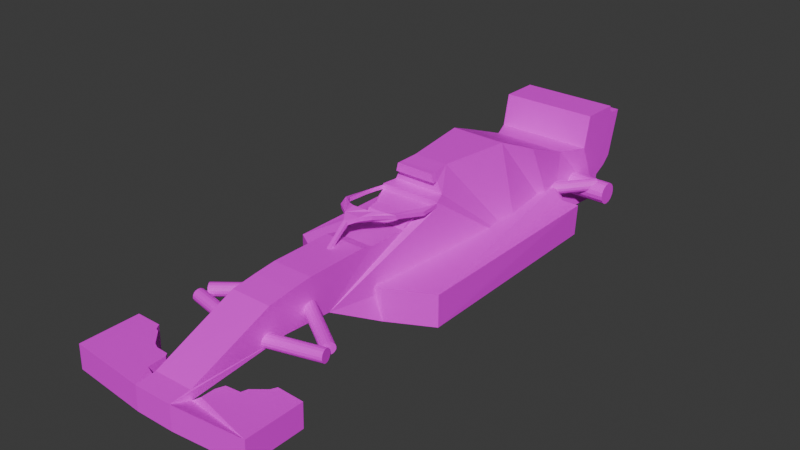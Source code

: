 # Source: Formula1Car.blend  (saved by Blender 4.1.24; exported with 4.5.12 LTS)
import bpy
from mathutils import Matrix  # noqa: F401  (used for matrix-valued properties, if any)

bpy.ops.wm.read_factory_settings(use_empty=True)
scene = bpy.context.scene
scene.name = 'Scene'

# ---- collections
col_collection = bpy.data.collections.new('Collection'); scene.collection.children.link(col_collection)

# ---- images (referenced by path relative to the original .blend; pixels are not part of the script)
import os
ASSET_DIR = os.environ.get("B2B_ASSET_DIR", "")  # directory of the original .blend (textures are referenced by path, not embedded)
HERE = os.path.dirname(os.path.abspath(__file__))  # packed textures are extracted next to this script under _unpacked/

def load_image(name, relpath, width, height, colorspace="sRGB"):
    """Load a texture the original file referenced (path relative to the .blend, or extracted next to this script)."""
    p = next((c for c in (os.path.join(HERE, relpath), os.path.join(ASSET_DIR, relpath)) if relpath and os.path.exists(c)), "")
    if p:
        img = bpy.data.images.load(p, check_existing=True)
        img.name = name
    else:  # same state as the original file: an image datablock whose file is absent (Cycles renders it pink)
        img = bpy.data.images.new(name, width, height)
        img.source = "FILE"
        img.filepath = "//" + (relpath or name)
    img.colorspace_settings.name = colorspace
    return img
img_12_rcc_32x_png = load_image('12-rcc-32x.png', '12-rcc-32x.png', 1024, 1024, 'sRGB')

# ---- materials (node trees are filled in below, after node groups)
mat_material = bpy.data.materials.new('Material')
mat_material.alpha_threshold = 0.0
mat_material.use_transparent_shadow = False
mat_material.roughness = 0.5
mat_material.line_color = (0.0, 0.0, 0.0, 1.0)
mat_material_001 = bpy.data.materials.new('Material.001')
mat_material_001.use_transparent_shadow = False

# ---- material node trees
mat_material.use_nodes = True; mat_material.node_tree.nodes.clear()
_N = mat_material.node_tree.nodes; _L = mat_material.node_tree.links
n0 = _N.new('ShaderNodeOutputMaterial'); n0.name = 'Material Output'; n0.location = (300, 300)
n1 = _N.new('ShaderNodeBsdfPrincipled'); n1.name = 'Principled BSDF'; n1.location = (10, 300)
n1.inputs[3].default_value = 1.45
n2 = _N.new('ShaderNodeTexImage'); n2.name = 'Image Texture'; n2.location = (-397, 193)
n2.image = img_12_rcc_32x_png
_L.new(n1.outputs[0], n0.inputs[0])
_L.new(n2.outputs[0], n1.inputs[0])
n0.is_active_output = True
mat_material_001.use_nodes = True; mat_material_001.node_tree.nodes.clear()
_N = mat_material_001.node_tree.nodes; _L = mat_material_001.node_tree.links
n0 = _N.new('ShaderNodeBsdfPrincipled'); n0.name = 'Principled BSDF'; n0.location = (10, 300)
n1 = _N.new('ShaderNodeOutputMaterial'); n1.name = 'Material Output'; n1.location = (300, 300)
n2 = _N.new('ShaderNodeTexImage'); n2.name = 'Image Texture'; n2.location = (-440, 251)
n2.image = img_12_rcc_32x_png
_L.new(n0.outputs[0], n1.inputs[0])
_L.new(n2.outputs[0], n0.inputs[0])
n1.is_active_output = True

# ---- world
world_world = bpy.data.worlds.new('World'); scene.world = world_world
world_world.use_nodes = True; world_world.node_tree.nodes.clear()
_N = world_world.node_tree.nodes; _L = world_world.node_tree.links
n0 = _N.new('ShaderNodeOutputWorld'); n0.name = 'World Output'; n0.location = (300, 300)
n1 = _N.new('ShaderNodeBackground'); n1.name = 'Background'; n1.location = (10, 300)
n1.inputs[0].default_value = (0.05088, 0.05088, 0.05088, 1.0)
_L.new(n1.outputs[0], n0.inputs[0])
n0.is_active_output = True
world_world.color = (0.05088, 0.05088, 0.05088)
world_world.use_sun_shadow = False
world_world.sun_shadow_jitter_overblur = 0.0

# ---- meshes
me_cube = bpy.data.meshes.new('Cube')
me_cube.from_pydata([(0.5653, 2.396, 1.247), (1.0, 2.443, -0.755), (0.3554, 0.9434, 1.235), (0.5384, 0.5949, 0.816), (-0.5766, 2.415, 1.247), (-1.0, 2.443, -0.755), (-0.3651, 0.9557, 1.235), (-0.5384, 0.5949, 0.816), (0.7702, 3.176, 0.9142), (0.8735, 3.874, -0.7834), (-0.7815, 3.202, 0.9142), (-0.9921, 3.874, -0.7834), (-0.6259, 0.3308, 0.6704), (0.6259, 0.3432, 0.7813), (0.6259, 0.3308, 0.6704), (-0.6259, 0.3432, 0.7813), (-0.4721, -0.02026, 0.6056), (0.4721, -0.02026, 0.6056), (0.4476, -0.2637, 0.5828), (0.4172, -1.788, 0.5072), (-0.4172, -1.788, 0.5072), (-0.4172, -2.682, 0.5072), (0.4172, -2.682, 0.5072), (-0.4172, -3.122, 0.4612), (0.4172, -3.122, 0.4612), (-0.4172, -3.62, 0.3956), (0.4172, -3.62, 0.3956), (-0.4151, -5.271, -0.3132), (0.372, -5.254, -0.3132), (-0.4015, -5.676, -0.346), (0.3783, -5.667, -0.346), (-0.4015, -5.689, -0.8317), (0.3783, -5.68, -0.8317), (-0.4073, -5.277, -0.8251), (0.3878, -5.261, -0.8251), (-0.4073, -5.277, -0.497), (0.3878, -5.261, -0.497), (-0.4015, -3.277, -0.287), (0.4172, -3.292, -0.287), (-0.4249, -2.297, -0.3285), (0.4172, -2.282, -0.3526), (-0.8215, -1.246, -0.917), (0.6978, -1.243, -0.917), (0.7702, 4.21, 0.5028), (-0.7815, 4.236, 0.5028), (1.0, 5.297, -0.797), (-1.0, 5.297, -0.797), (1.0, 5.324, -0.3071), (-1.0, 5.324, -0.3071), (1.0, 5.589, -0.1748), (-1.0, 5.589, -0.1748), (1.0, 5.768, -0.004652), (-1.0, 5.768, -0.004652), (1.0, 6.014, 0.9499), (-1.0, 6.014, 0.9499), (1.0, 5.768, 0.9593), (-1.0, 5.768, 0.9593), (1.0, 5.693, 1.016), (-1.0, 5.693, 1.016), (1.0, 5.683, 1.12), (-1.0, 5.683, 1.12), (1.0, 4.88, 1.129), (-1.0, 4.88, 1.129), (1.0, 4.738, 0.4773), (-1.0, 4.738, 0.4773), (1.834, -5.53, -0.346), (1.834, -5.543, -0.8317), (1.834, -4.363, -0.346), (1.834, -4.377, -0.8317), (1.292, -4.345, -0.346), (1.292, -4.358, -0.8317), (1.237, -4.459, -0.346), (1.237, -4.472, -0.8317), (0.9868, -4.664, -0.346), (0.9868, -4.677, -0.8317), (0.9504, -4.787, -0.346), (0.9504, -4.8, -0.8317), (0.6588, -4.819, -0.346), (0.6588, -4.832, -0.8317), (0.595, -4.979, -0.346), (0.595, -4.992, -0.8317), (0.595, -5.248, -0.346), (0.595, -5.261, -0.8317), (-1.997, -5.537, -0.346), (-1.997, -5.55, -0.8317), (-1.99, -4.35, -0.346), (-1.99, -4.363, -0.8317), (-1.462, -4.353, -0.346), (-1.462, -4.366, -0.8317), (-1.392, -4.47, -0.346), (-1.392, -4.483, -0.8317), (-1.326, -4.486, -0.346), (-1.326, -4.499, -0.8317), (-1.066, -4.755, -0.346), (-1.066, -4.768, -0.8317), (-0.9522, -4.806, -0.346), (-0.9522, -4.819, -0.8317), (-0.7021, -4.818, -0.346), (-0.7021, -4.831, -0.8317), (-0.6547, -4.882, -0.346), (-0.6547, -4.895, -0.8317), (-0.6357, -5.246, -0.346), (-0.6357, -5.259, -0.8317), (-1.194, 3.871, -0.7834), (-1.293, 3.721, -0.7834), (-1.67, 3.715, -0.7834), (-1.677, -0.7741, -0.7834), (1.149, 3.711, -0.917), (1.517, 3.717, -0.917), (1.567, -0.7841, -0.917), (1.03, 3.886, -0.917), (-0.9675, 3.865, -0.1753), (-0.96, 2.434, -0.147), (-0.7815, -1.254, -0.3089), (-1.17, 3.863, -0.1753), (-1.268, 3.712, -0.1753), (-1.646, 3.707, -0.1753), (-1.652, -0.7823, -0.1753), (1.547, 3.714, -0.2627), (1.179, 3.708, -0.2627), (1.566, -0.7849, -0.2627), (0.6959, -1.246, -0.2627), (1.061, 3.882, -0.2627), (0.8716, 3.87, -0.129), (0.3825, 0.5861, 1.213), (0.4292, 0.5913, 1.043), (-0.3924, 0.5861, 1.213), (-0.432, 0.5913, 1.043), (0.3825, 0.4788, 1.212), (0.4292, 0.4794, 1.043), (-0.3925, 0.4789, 1.213), (-0.432, 0.4794, 1.043), (0.4172, -1.418, 0.5073), (-0.4172, -1.418, 0.5073), (0.4172, -1.195, 0.4488), (-0.4172, -1.195, 0.4488), (-0.4476, -0.385, 0.4525), (0.4476, -0.385, 0.4525), (-0.4476, -0.2696, 0.5804), (0.01003, -1.807, 0.4211), (-0.05232, -1.807, 0.4211), (0.02279, -1.356, 0.7916), (0.1607, -1.2, 0.8477), (0.3335, -1.067, 0.8814), (0.5343, -0.6789, 0.8066), (0.659, -0.06139, 0.6756), (-0.05335, -1.359, 0.7931), (-0.1725, -1.2, 0.8478), (-0.3891, -1.067, 0.8828), (-0.6201, -0.6808, 0.808), (-0.698, -0.05985, 0.6753), (-0.6313, -0.02653, 0.7164), (-0.5375, -0.66, 0.8136), (-0.4454, -0.8153, 0.8529), (-0.2848, -0.9416, 0.8882), (-0.1549, -0.9957, 0.9025), (0.1105, -0.9921, 0.9025), (0.2548, -0.938, 0.8882), (0.4263, -0.799, 0.8529), (0.4841, -0.6438, 0.8136), (0.5869, -0.03916, 0.7164), (-0.6253, 0.3457, 0.7535), (0.6265, 0.3457, 0.7535), (0.01061, -1.816, 0.5043), (-0.05174, -1.816, 0.5043), (0.02337, -1.365, 0.8747), (0.1613, -1.209, 0.9309), (0.3341, -1.076, 0.9646), (0.5348, -0.6878, 0.8897), (0.6596, -0.07031, 0.7587), (-0.05277, -1.368, 0.8762), (-0.1719, -1.209, 0.931), (-0.3885, -1.076, 0.966), (-0.6195, -0.6897, 0.8911), (-0.6975, -0.06877, 0.7585), (-0.6308, -0.03545, 0.7995), (-0.5369, -0.669, 0.8968), (-0.4449, -0.8242, 0.936), (-0.2842, -0.9505, 0.9714), (-0.1543, -1.005, 0.9857), (0.111, -1.001, 0.9857), (0.2554, -0.9469, 0.9714), (0.4269, -0.8079, 0.936), (0.4846, -0.6527, 0.8968), (0.5875, -0.04808, 0.7995)], [], [(0, 4, 6, 2), (2, 6, 126, 124), (7, 6, 4, 5), (1, 0, 2, 3), (5, 4, 10, 11), (11, 9, 8, 10), (1, 5, 11, 9), (4, 0, 8, 10), (0, 1, 9, 8), (133, 132, 134, 135), (3, 7, 15, 13), (13, 15, 12, 14), (14, 12, 16, 17), (22, 21, 23, 24), (24, 23, 25, 26), (26, 25, 27, 28), (28, 27, 29, 30), (30, 29, 31, 32), (32, 31, 33, 34), (34, 33, 35, 36), (36, 35, 37, 38), (38, 37, 39, 40), (40, 39, 41, 42), (1, 42, 41, 5), (21, 22, 19, 20), (20, 19, 132, 133), (10, 8, 43, 44), (9, 11, 46, 45), (45, 46, 48, 47), (47, 48, 50, 49), (49, 50, 52, 51), (51, 52, 54, 53), (53, 54, 56, 55), (55, 56, 58, 57), (57, 58, 60, 59), (59, 60, 62, 61), (61, 62, 64, 63), (44, 43, 63, 64), (32, 66, 65, 30), (66, 68, 67, 65), (68, 70, 69, 67), (70, 72, 71, 69), (72, 74, 73, 71), (74, 76, 75, 73), (76, 78, 77, 75), (78, 80, 79, 77), (80, 82, 81, 79), (82, 34, 36, 81), (30, 65, 67, 69, 71, 73, 75, 77, 79, 81, 36), (82, 80, 78, 76, 74, 72, 70, 68, 66, 32, 34), (29, 83, 84, 31), (83, 85, 86, 84), (85, 87, 88, 86), (87, 89, 90, 88), (89, 91, 92, 90), (91, 93, 94, 92), (93, 95, 96, 94), (95, 97, 98, 96), (97, 99, 100, 98), (99, 101, 102, 100), (101, 35, 33, 102), (83, 29, 35, 101, 99, 97, 95, 93, 91, 89, 87, 85), (84, 86, 88, 90, 92, 94, 96, 98, 100, 102, 33, 31), (41, 113, 117, 106), (108, 109, 42, 9, 110, 107), (114, 115, 116, 117, 113, 112, 111), (105, 116, 115, 104), (5, 112, 113, 41), (103, 114, 111, 11), (106, 117, 116, 105), (11, 111, 112, 5), (104, 115, 114, 103), (118, 119, 122, 123, 121, 120), (9, 42, 121, 123), (107, 110, 122, 119), (109, 108, 118, 120), (110, 9, 123, 122), (42, 109, 120, 121), (108, 107, 119, 118), (124, 126, 130, 128), (3, 2, 124, 125), (6, 7, 127, 126), (7, 3, 125, 127), (129, 128, 130, 131), (126, 127, 131, 130), (127, 125, 129, 131), (125, 124, 128, 129), (134, 137, 136, 135), (17, 16, 138, 136, 137, 18), (19, 22, 132), (3, 13, 14, 17, 18, 137, 134, 132, 22, 24, 26, 28, 30, 36, 38, 40, 42, 1), (5, 41, 39, 37, 35, 29, 27, 25, 23, 21, 20, 133, 135, 136, 138, 16, 12, 15, 7), (19, 20, 140, 139), (152, 176, 177, 153), (184, 183, 182, 181, 180, 179, 178, 177, 176, 175, 161, 174, 173, 172, 171, 170, 164, 163, 165, 166, 167, 168, 169, 162), (12, 161, 162, 14), (146, 170, 171, 147), (160, 184, 162, 14), (141, 165, 163, 139), (153, 177, 178, 154), (147, 171, 172, 148), (142, 166, 165, 141), (154, 178, 179, 155), (148, 172, 173, 149), (143, 167, 166, 142), (155, 179, 180, 156), (149, 173, 174, 150), (144, 168, 167, 143), (156, 180, 181, 157), (150, 174, 161, 12), (145, 169, 168, 144), (157, 181, 182, 158), (139, 163, 164, 140), (12, 161, 175, 151), (14, 162, 169, 145), (158, 182, 183, 159), (151, 175, 176, 152), (140, 164, 170, 146), (159, 183, 184, 160), (146, 147, 148, 149, 150, 151, 152, 153, 154, 155, 156, 157, 158, 159, 160, 145, 144, 143, 142, 141, 139, 140), (150, 12, 151), (145, 160, 14), (103, 11, 5, 41, 106, 105, 104), (10, 44, 11), (43, 8, 9), (46, 64, 62, 60, 58, 56, 54, 52, 50, 48), (46, 11, 44, 64), (45, 63, 43, 9), (47, 49, 51, 53, 55, 57, 59, 61, 63, 45), (123, 121, 113, 112), (42, 41, 113, 121)])
_uv = me_cube.uv_layers.new(name='UVMap')
_uv.uv.foreach_set('vector', [0.0599, 0.5938, 0.0599, 0.5938, 0.0599, 0.5938, 0.0599, 0.5938, 0.1985, 0.2, 0.1985, 0.2, 0.1985, 0.2, 0.1985, 0.2, 0.0599, 0.5938, 0.0599, 0.5938, 0.0599, 0.5938, 0.0599, 0.5938, 0.0599, 0.5938, 0.0599, 0.5938, 0.0599, 0.5938, 0.0599, 0.5938, 0.2109, 0.625, 0.2109, 0.625, 0.2109, 0.625, 0.2109, 0.625, 0.375, 0.25, 0.375, 0.5, 0.625, 0.5, 0.625, 0.25, 0.03385, 0.4688, 0.03385, 0.4688, 0.03385, 0.4688, 0.03385, 0.4688, 0.2109, 0.625, 0.2109, 0.625, 0.2109, 0.625, 0.2109, 0.625, 0.2109, 0.625, 0.2109, 0.625, 0.2109, 0.625, 0.2109, 0.625, 0.1927, 0.5625, 0.1927, 0.5625, 0.1927, 0.5625, 0.1927, 0.5625, 0.1927, 0.5625, 0.1927, 0.5625, 0.1927, 0.5625, 0.1927, 0.5625, 0.1927, 0.5625, 0.1927, 0.5625, 0.1927, 0.5625, 0.1927, 0.5625, 0.1927, 0.5625, 0.1927, 0.5625, 0.1927, 0.5625, 0.1927, 0.5625, 0.1927, 0.5938, 0.1927, 0.5938, 0.1927, 0.5938, 0.1927, 0.5938, 0.1927, 0.5938, 0.1927, 0.5938, 0.1927, 0.5938, 0.1927, 0.5938, 0.1927, 0.5938, 0.1927, 0.5938, 0.1927, 0.5938, 0.1927, 0.5938, 0.06771, 0.4375, 0.06771, 0.4375, 0.06771, 0.4375, 0.06771, 0.4375, 0.06771, 0.4375, 0.06771, 0.4375, 0.06771, 0.4375, 0.06771, 0.4375, 0.05729, 0.6406, 0.05729, 0.6406, 0.05729, 0.6406, 0.05729, 0.6406, 0.04688, 0.5312, 0.04688, 0.7812, 0.04688, 0.7812, 0.04688, 0.5312, 0.1927, 0.5938, 0.1927, 0.5938, 0.1927, 0.5938, 0.1927, 0.5938, 0.1927, 0.5938, 0.1927, 0.5938, 0.1927, 0.5938, 0.1927, 0.5938, 0.1927, 0.5938, 0.1927, 0.5938, 0.1927, 0.5938, 0.1927, 0.5938, 0.03385, 0.4688, 0.03385, 0.4688, 0.03385, 0.4688, 0.03385, 0.4688, 0.1927, 0.5938, 0.1927, 0.5938, 0.1927, 0.5938, 0.1927, 0.5938, 0.1927, 0.5625, 0.1927, 0.5625, 0.1927, 0.5625, 0.1927, 0.5625, 0.04167, 0.5625, 0.04167, 0.5625, 0.04167, 0.5625, 0.04167, 0.5625, 0.04167, 0.5625, 0.04167, 0.5625, 0.04167, 0.5625, 0.04167, 0.5625, 0.04167, 0.5625, 0.04167, 0.5625, 0.04167, 0.5625, 0.04167, 0.5625, 0.04167, 0.5625, 0.04167, 0.5625, 0.04167, 0.5625, 0.04167, 0.5625, 0.04167, 0.5625, 0.04167, 0.5625, 0.04167, 0.5625, 0.04167, 0.5625, 0.04167, 0.5625, 0.04167, 0.5625, 0.04167, 0.5625, 0.04167, 0.5625, 0.04167, 0.5625, 0.04167, 0.5625, 0.04167, 0.5625, 0.04167, 0.5625, 0.04167, 0.5625, 0.04167, 0.5625, 0.04167, 0.5625, 0.04167, 0.5625, 0.04167, 0.5625, 0.04167, 0.5625, 0.04167, 0.5625, 0.04167, 0.5625, 0.04167, 0.5625, 0.04167, 0.5625, 0.04167, 0.5625, 0.04167, 0.5625, 0.04167, 0.5625, 0.04167, 0.5625, 0.04167, 0.5625, 0.04167, 0.5625, 0.2069, 0.2812, 0.2069, 0.2812, 0.2069, 0.2812, 0.2069, 0.2812, 0.1979, 0.5938, 0.1979, 0.5938, 0.1979, 0.5938, 0.1979, 0.5938, 0.1979, 0.5938, 0.1979, 0.5938, 0.1979, 0.5938, 0.1979, 0.5938, 0.1979, 0.5938, 0.1979, 0.5938, 0.1979, 0.5938, 0.1979, 0.5938, 0.1979, 0.5938, 0.1979, 0.5938, 0.1979, 0.5938, 0.1979, 0.5938, 0.1979, 0.5938, 0.1979, 0.5938, 0.1979, 0.5938, 0.1979, 0.5938, 0.1979, 0.5938, 0.1979, 0.5938, 0.1979, 0.5938, 0.1979, 0.5938, 0.1979, 0.5938, 0.1979, 0.5938, 0.1979, 0.5938, 0.1979, 0.5938, 0.1979, 0.5938, 0.1979, 0.5938, 0.1979, 0.5938, 0.1979, 0.5938, 0.1979, 0.5938, 0.1979, 0.5938, 0.1979, 0.5938, 0.1979, 0.5938, 0.1979, 0.5938, 0.1979, 0.5938, 0.1979, 0.5938, 0.1979, 0.5938, 0.1979, 0.5938, 0.1979, 0.5938, 0.1979, 0.5938, 0.1979, 0.5938, 0.1979, 0.5938, 0.1979, 0.5938, 0.1979, 0.5938, 0.1979, 0.5938, 0.1979, 0.5938, 0.1979, 0.5938, 0.1979, 0.5938, 0.05729, 0.6406, 0.05729, 0.6406, 0.05729, 0.6406, 0.05729, 0.6406, 0.05729, 0.6406, 0.05729, 0.6406, 0.05729, 0.6406, 0.05729, 0.6406, 0.05729, 0.6406, 0.05729, 0.6406, 0.05729, 0.6406, 0.1979, 0.5938, 0.1979, 0.5938, 0.1979, 0.5938, 0.1979, 0.5938, 0.1979, 0.5938, 0.1979, 0.5938, 0.1979, 0.5938, 0.1979, 0.5938, 0.1979, 0.5938, 0.1979, 0.5938, 0.1979, 0.5938, 0.1979, 0.5938, 0.2005, 0.375, 0.2005, 0.375, 0.2005, 0.375, 0.2005, 0.375, 0.1979, 0.5938, 0.1979, 0.5938, 0.1979, 0.5938, 0.1979, 0.5938, 0.1979, 0.5938, 0.1979, 0.5938, 0.1979, 0.5938, 0.1979, 0.5938, 0.1979, 0.5938, 0.1979, 0.5938, 0.1979, 0.5938, 0.1979, 0.5938, 0.1979, 0.5938, 0.1979, 0.5938, 0.1979, 0.5938, 0.1979, 0.5938, 0.1979, 0.5938, 0.1979, 0.5938, 0.1979, 0.5938, 0.1979, 0.5938, 0.1979, 0.5938, 0.1979, 0.5938, 0.1979, 0.5938, 0.1979, 0.5938, 0.1979, 0.5938, 0.1979, 0.5938, 0.1979, 0.5938, 0.1979, 0.5938, 0.1979, 0.5938, 0.1979, 0.5938, 0.1979, 0.5938, 0.1979, 0.5938, 0.1979, 0.5938, 0.1979, 0.5938, 0.1979, 0.5938, 0.1979, 0.5938, 0.1979, 0.5938, 0.1979, 0.5938, 0.1979, 0.5938, 0.1979, 0.5938, 0.05729, 0.6406, 0.05729, 0.6406, 0.05729, 0.6406, 0.05729, 0.6406, 0.05729, 0.6406, 0.05729, 0.6406, 0.05729, 0.6406, 0.05729, 0.6406, 0.05729, 0.6406, 0.05729, 0.6406, 0.05729, 0.6406, 0.05729, 0.6406, 0.02865, 0.5312, 0.02865, 0.5312, 0.02865, 0.5312, 0.02865, 0.5312, 0.03385, 0.4688, 0.03385, 0.4688, 0.03385, 0.4688, 0.03385, 0.4688, 0.03385, 0.4688, 0.03385, 0.4688, 0.2031, 0.5, 0.2031, 0.5, 0.2031, 0.5, 0.2031, 0.5, 0.2031, 0.5, 0.2031, 0.5, 0.2031, 0.5, 0.03906, 0.4688, 0.03906, 0.4688, 0.03906, 0.4688, 0.03906, 0.4688, 0.125, 0.5, 0.125, 0.5, 0.375, 1.0, 0.375, 1.0, 0.03906, 0.4688, 0.03906, 0.4688, 0.03906, 0.4688, 0.03906, 0.4688, 0.2031, 0.5, 0.2031, 0.5, 0.2031, 0.5, 0.2031, 0.5, 0.125, 0.5, 0.125, 0.5, 0.125, 0.5, 0.125, 0.5, 0.03906, 0.4688, 0.03906, 0.4688, 0.03906, 0.4688, 0.03906, 0.4688, 0.2031, 0.5, 0.2031, 0.5, 0.2031, 0.5, 0.2031, 0.5, 0.2031, 0.5, 0.2031, 0.5, 0.03385, 0.4688, 0.03385, 0.4688, 0.03385, 0.4688, 0.03385, 0.4688, 0.03906, 0.4688, 0.03906, 0.4688, 0.03906, 0.4688, 0.03906, 0.4688, 0.2031, 0.5, 0.2031, 0.5, 0.2031, 0.5, 0.2031, 0.5, 0.03906, 0.4688, 0.03906, 0.4688, 0.03906, 0.4688, 0.03906, 0.4688, 0.02865, 0.5312, 0.02865, 0.5312, 0.02865, 0.5312, 0.02865, 0.5312, 0.03906, 0.4688, 0.03906, 0.4688, 0.03906, 0.4688, 0.03906, 0.4688, 0.1985, 0.2, 0.1985, 0.2, 0.1985, 0.2, 0.1985, 0.2, 0.1927, 0.5625, 0.1927, 0.5625, 0.1927, 0.5625, 0.1927, 0.5625, 0.1927, 0.5625, 0.1927, 0.5625, 0.1927, 0.5625, 0.1927, 0.5625, 0.1927, 0.5625, 0.1927, 0.5625, 0.1927, 0.5625, 0.1927, 0.5625, 0.1985, 0.2, 0.1985, 0.2, 0.1985, 0.2, 0.1985, 0.2, 0.1927, 0.5625, 0.1927, 0.5625, 0.1927, 0.5625, 0.1927, 0.5625, 0.0599, 0.5938, 0.0599, 0.5938, 0.0599, 0.5938, 0.0599, 0.5938, 0.1927, 0.5625, 0.1927, 0.5625, 0.1927, 0.5625, 0.1927, 0.5625, 0.1927, 0.5625, 0.1927, 0.5625, 0.1927, 0.5625, 0.1927, 0.5625, 0.1927, 0.5625, 0.1927, 0.5625, 0.1927, 0.5625, 0.1927, 0.5625, 0.1927, 0.5625, 0.1927, 0.5625, 0.375, 0.75, 0.375, 0.75, 0.375, 0.75, 0.1927, 0.5938, 0.1927, 0.5938, 0.1927, 0.5938, 0.1927, 0.5938, 0.1927, 0.5938, 0.1927, 0.5938, 0.1927, 0.5938, 0.1927, 0.5938, 0.1927, 0.5938, 0.1927, 0.5938, 0.1927, 0.5938, 0.1927, 0.5938, 0.1927, 0.5938, 0.1927, 0.5938, 0.1927, 0.5938, 0.1927, 0.5938, 0.1927, 0.5938, 0.1927, 0.5938, 0.1927, 0.5938, 0.1927, 0.5938, 0.1927, 0.5938, 0.1927, 0.5938, 0.1927, 0.5938, 0.1927, 0.5938, 0.1927, 0.5938, 0.1927, 0.5938, 0.1927, 0.5938, 0.1927, 0.5938, 0.1927, 0.5938, 0.1927, 0.5938, 0.1927, 0.5938, 0.1927, 0.5938, 0.1927, 0.5938, 0.1927, 0.5938, 0.1927, 0.5938, 0.1927, 0.5938, 0.1927, 0.5938, 0.375, 0.75, 0.375, 1.0, 0.375, 1.0, 0.375, 0.75, 0.03646, 0.3438, 0.03646, 0.3438, 0.03646, 0.3438, 0.03646, 0.3438, 0.03646, 0.3438, 0.03646, 0.3438, 0.03646, 0.3438, 0.03646, 0.3438, 0.03646, 0.3438, 0.03646, 0.3438, 0.03646, 0.3438, 0.03646, 0.3438, 0.03646, 0.3438, 0.03646, 0.3438, 0.03646, 0.3438, 0.03646, 0.3438, 0.03646, 0.3438, 0.03646, 0.3438, 0.03646, 0.3438, 0.03646, 0.3438, 0.03646, 0.3438, 0.03646, 0.3438, 0.03646, 0.3438, 0.03646, 0.3438, 0.03646, 0.3438, 0.03646, 0.3438, 0.03646, 0.3438, 0.03646, 0.3438, 0.375, 1.0, 0.375, 1.0, 0.375, 0.75, 0.375, 0.75, 0.03646, 0.3438, 0.03646, 0.3438, 0.03646, 0.3438, 0.03646, 0.3438, 0.03646, 0.3438, 0.03646, 0.3438, 0.03646, 0.3438, 0.03646, 0.3438, 0.03646, 0.3438, 0.03646, 0.3438, 0.03646, 0.3438, 0.03646, 0.3438, 0.03646, 0.3438, 0.03646, 0.3438, 0.03646, 0.3438, 0.03646, 0.3438, 0.03646, 0.3438, 0.03646, 0.3438, 0.03646, 0.3438, 0.03646, 0.3438, 0.03646, 0.3438, 0.03646, 0.3438, 0.03646, 0.3438, 0.03646, 0.3438, 0.03646, 0.3438, 0.03646, 0.3438, 0.03646, 0.3438, 0.03646, 0.3438, 0.03646, 0.3438, 0.03646, 0.3438, 0.03646, 0.3438, 0.03646, 0.3438, 0.03646, 0.3438, 0.03646, 0.3438, 0.03646, 0.3438, 0.03646, 0.3438, 0.03646, 0.3438, 0.03646, 0.3438, 0.03646, 0.3438, 0.03646, 0.3438, 0.03646, 0.3438, 0.03646, 0.3438, 0.03646, 0.3438, 0.03646, 0.3438, 0.03646, 0.3438, 0.03646, 0.3438, 0.03646, 0.3438, 0.03646, 0.3438, 0.03646, 0.3438, 0.03646, 0.3438, 0.03646, 0.3438, 0.03646, 0.3438, 0.03646, 0.3438, 0.03646, 0.3438, 0.03646, 0.3438, 0.03646, 0.3438, 0.03646, 0.3438, 0.03646, 0.3438, 0.03646, 0.3438, 0.03646, 0.3438, 0.03646, 0.3438, 0.03646, 0.3438, 0.03646, 0.3438, 0.03646, 0.3438, 0.375, 0.75, 0.375, 0.75, 0.375, 1.0, 0.375, 1.0, 0.03646, 0.3438, 0.03646, 0.3438, 0.03646, 0.3438, 0.03646, 0.3438, 0.03646, 0.3438, 0.03646, 0.3438, 0.03646, 0.3438, 0.03646, 0.3438, 0.03646, 0.3438, 0.03646, 0.3438, 0.03646, 0.3438, 0.03646, 0.3438, 0.03646, 0.3438, 0.03646, 0.3438, 0.03646, 0.3438, 0.03646, 0.3438, 0.03646, 0.3438, 0.03646, 0.3438, 0.03646, 0.3438, 0.03646, 0.3438, 0.03646, 0.3438, 0.03646, 0.3438, 0.03646, 0.3438, 0.03646, 0.3438, 0.03646, 0.3438, 0.03646, 0.3438, 0.03646, 0.3438, 0.03646, 0.3438, 0.03646, 0.3438, 0.03646, 0.3438, 0.03646, 0.3438, 0.03646, 0.3438, 0.03646, 0.3438, 0.03646, 0.3438, 0.03646, 0.3438, 0.03646, 0.3438, 0.03646, 0.3438, 0.03646, 0.3438, 0.03646, 0.3438, 0.03646, 0.3438, 0.03646, 0.3438, 0.03646, 0.3438, 0.03646, 0.3438, 0.03646, 0.3438, 0.03646, 0.3438, 0.03646, 0.3438, 0.0, 0.0, 0.0, 0.0, 0.0, 0.0, 0.0, 0.0, 0.0, 0.0, 0.0, 0.0, 0.03385, 0.4688, 0.03385, 0.4688, 0.03385, 0.4688, 0.03385, 0.4688, 0.03385, 0.4688, 0.03385, 0.4688, 0.03385, 0.4688, 0.04341, 0.2976, 0.04341, 0.2976, 0.04341, 0.2976, 0.04341, 0.2976, 0.04341, 0.2976, 0.04341, 0.2976, 0.04167, 0.5625, 0.04167, 0.5625, 0.04167, 0.5625, 0.04167, 0.5625, 0.04167, 0.5625, 0.04167, 0.5625, 0.04167, 0.5625, 0.04167, 0.5625, 0.04167, 0.5625, 0.04167, 0.5625, 0.2069, 0.2812, 0.2069, 0.2812, 0.2069, 0.2812, 0.2069, 0.2812, 0.2069, 0.2812, 0.2069, 0.2812, 0.2069, 0.2812, 0.2069, 0.2812, 0.04167, 0.5625, 0.04167, 0.5625, 0.04167, 0.5625, 0.04167, 0.5625, 0.04167, 0.5625, 0.04167, 0.5625, 0.04167, 0.5625, 0.04167, 0.5625, 0.04167, 0.5625, 0.04167, 0.5625, 0.2031, 0.5, 0.2031, 0.5, 0.2031, 0.5, 0.2031, 0.5, 0.1927, 0.5938, 0.1927, 0.5938, 0.02865, 0.5312, 0.2031, 0.5])
me_cube.materials.append(mat_material)
me_cube.use_mirror_vertex_groups = False
me_cube.update()
me_cylinder = bpy.data.meshes.new('Cylinder')
me_cylinder.from_pydata([(1.038, -22.32, -1.147), (1.276, -23.94, -0.1086), (1.372, -22.34, -1.148), (1.61, -23.95, -0.1101), (1.673, -22.48, -1.153), (1.911, -24.09, -0.1143), (1.897, -22.72, -1.159), (2.135, -24.34, -0.1206), (2.008, -23.03, -1.166), (2.246, -24.64, -0.128), (1.991, -23.36, -1.174), (2.229, -24.97, -0.1355), (1.847, -23.65, -1.18), (2.085, -25.27, -0.1418), (1.598, -23.87, -1.184), (1.836, -25.49, -0.146), (1.283, -23.99, -1.186), (1.521, -25.6, -0.1474), (0.949, -23.97, -1.184), (1.187, -25.59, -0.146), (0.6473, -23.83, -1.18), (0.8853, -25.45, -0.1418), (0.4237, -23.59, -1.174), (0.6617, -25.2, -0.1355), (0.3123, -23.28, -1.166), (0.5502, -24.89, -0.128), (0.3299, -22.95, -1.159), (0.5679, -24.57, -0.1206), (0.474, -22.65, -1.153), (0.7119, -24.27, -0.1143), (0.7225, -22.43, -1.148), (0.9605, -24.05, -0.1101), (1.257, -23.81, 1.193), (1.545, -25.76, 0.1637), (1.572, -23.7, 1.191), (1.86, -25.65, 0.1619), (1.821, -23.48, 1.186), (2.109, -25.43, 0.1568), (1.965, -23.18, 1.179), (2.253, -25.14, 0.1492), (1.984, -22.86, 1.17), (2.271, -24.81, 0.1402), (1.872, -22.55, 1.161), (2.16, -24.51, 0.1312), (1.649, -22.31, 1.153), (1.937, -24.27, 0.1236), (1.348, -22.17, 1.148), (1.635, -24.13, 0.1185), (1.014, -22.16, 1.146), (1.302, -24.11, 0.1167), (0.6987, -22.27, 1.148), (0.9863, -24.22, 0.1185), (0.4499, -22.49, 1.153), (0.7375, -24.44, 0.1236), (0.3055, -22.78, 1.161), (0.5931, -24.74, 0.1312), (0.2874, -23.11, 1.17), (0.5751, -25.06, 0.1402), (0.3985, -23.42, 1.179), (0.6861, -25.37, 0.1492), (0.6218, -23.66, 1.186), (0.9094, -25.61, 0.1568), (0.9233, -23.79, 1.191), (1.211, -25.75, 0.1619), (1.102, -22.75, 1.047), (0.4242, -18.15, 0.1525), (1.418, -22.65, 1.051), (0.7407, -18.05, 0.1567), (1.67, -22.45, 1.063), (0.993, -17.85, 0.1687), (1.82, -22.19, 1.081), (1.143, -17.59, 0.1866), (1.844, -21.91, 1.102), (1.167, -17.31, 0.2078), (1.739, -21.65, 1.123), (1.062, -17.04, 0.2289), (1.521, -21.44, 1.141), (0.8436, -16.84, 0.2469), (1.223, -21.32, 1.153), (0.5456, -16.72, 0.2589), (0.8903, -21.32, 1.157), (0.213, -16.72, 0.2631), (0.5738, -21.42, 1.153), (-0.1035, -16.82, 0.2589), (0.3216, -21.62, 1.141), (-0.3557, -17.01, 0.2469), (0.172, -21.88, 1.123), (-0.5053, -17.27, 0.2289), (0.1479, -22.16, 1.102), (-0.5294, -17.56, 0.2078), (0.2529, -22.43, 1.081), (-0.4244, -17.82, 0.1866), (0.471, -22.63, 1.063), (-0.2064, -18.03, 0.1687), (0.769, -22.75, 1.051), (0.09166, -18.14, 0.1567), (0.8494, -21.04, -1.193), (0.1908, -16.56, -0.2887), (1.182, -21.05, -1.189), (0.5235, -16.57, -0.2846), (1.48, -21.16, -1.177), (0.8217, -16.69, -0.273), (1.699, -21.37, -1.16), (1.04, -16.9, -0.2555), (1.804, -21.64, -1.139), (1.146, -17.16, -0.2349), (1.78, -21.93, -1.118), (1.122, -17.45, -0.2144), (1.631, -22.19, -1.101), (0.9727, -17.71, -0.1969), (1.379, -22.39, -1.089), (0.7207, -17.91, -0.1853), (1.063, -22.49, -1.085), (0.4043, -18.01, -0.1812), (0.7302, -22.48, -1.089), (0.07162, -18.01, -0.1853), (0.4319, -22.37, -1.101), (-0.2266, -17.89, -0.1969), (0.2135, -22.16, -1.118), (-0.4451, -17.68, -0.2144), (0.1081, -21.89, -1.139), (-0.5505, -17.41, -0.2349), (0.1318, -21.6, -1.16), (-0.5268, -17.13, -0.2555), (0.281, -21.34, -1.177), (-0.3776, -16.86, -0.273), (0.533, -21.14, -1.189), (-0.1256, -16.67, -0.2846), (1.933, 32.19, -1.271), (1.933, 32.19, 1.355), (2.496, 32.08, -1.271), (2.496, 32.08, 1.355), (2.973, 31.76, -1.271), (2.973, 31.76, 1.355), (3.292, 31.28, -1.271), (3.292, 31.28, 1.355), (3.404, 30.72, -1.271), (3.404, 30.72, 1.355), (3.292, 30.16, -1.271), (3.292, 30.16, 1.355), (2.973, 29.68, -1.271), (2.973, 29.68, 1.355), (2.496, 29.36, -1.271), (2.496, 29.36, 1.355), (1.933, 29.25, -1.271), (1.933, 29.25, 1.355), (1.37, 29.36, -1.271), (1.37, 29.36, 1.355), (0.8928, 29.68, -1.271), (0.8928, 29.68, 1.355), (0.5739, 30.16, -1.271), (0.5739, 30.16, 1.355), (0.4619, 30.72, -1.271), (0.4619, 30.72, 1.355), (0.5739, 31.28, -1.271), (0.5739, 31.28, 1.355), (0.8928, 31.76, -1.271), (0.8928, 31.76, 1.355), (1.37, 32.08, -1.271), (1.37, 32.08, 1.355), (1.257, 30.26, 1.211), (1.545, 23.69, 0.515), (1.572, 30.34, 1.201), (1.86, 23.78, 0.5057), (1.821, 30.5, 1.182), (2.109, 23.93, 0.486), (1.965, 30.7, 1.154), (2.253, 24.13, 0.4589), (1.984, 30.92, 1.124), (2.271, 24.35, 0.4285), (1.872, 31.12, 1.095), (2.16, 24.56, 0.3995), (1.649, 31.28, 1.072), (1.937, 24.71, 0.3762), (1.348, 31.37, 1.058), (1.635, 24.8, 0.3623), (1.014, 31.37, 1.055), (1.302, 24.81, 0.3598), (0.6987, 31.29, 1.065), (0.9863, 24.73, 0.3691), (0.4499, 31.14, 1.084), (0.7375, 24.57, 0.3888), (0.3055, 30.94, 1.111), (0.5931, 24.37, 0.4159), (0.2874, 30.72, 1.142), (0.5751, 24.15, 0.4462), (0.3985, 30.51, 1.171), (0.6861, 23.94, 0.4753), (0.6218, 30.35, 1.194), (0.9094, 23.79, 0.4985), (0.9233, 30.27, 1.208), (1.211, 23.7, 0.5125), (1.257, 31.23, -1.096), (1.545, 25.04, -0.3504), (1.572, 31.16, -1.106), (1.86, 24.97, -0.3608), (1.821, 31.01, -1.126), (2.109, 24.82, -0.3807), (1.965, 30.8, -1.152), (2.253, 24.61, -0.407), (1.984, 30.56, -1.181), (2.271, 24.38, -0.4357), (1.872, 30.34, -1.208), (2.16, 24.15, -0.4624), (1.649, 30.15, -1.228), (1.937, 23.97, -0.4832), (1.348, 30.05, -1.24), (1.635, 23.86, -0.4947), (1.014, 30.03, -1.24), (1.302, 23.84, -0.4953), (0.6986, 30.1, -1.23), (0.9863, 23.91, -0.4849), (0.4499, 30.25, -1.21), (0.7375, 24.06, -0.465), (0.3055, 30.46, -1.184), (0.5931, 24.27, -0.4387), (0.2874, 30.69, -1.155), (0.5751, 24.51, -0.41), (0.3985, 30.92, -1.128), (0.6861, 24.73, -0.3833), (0.6218, 31.1, -1.108), (0.9094, 24.91, -0.3625), (0.9233, 31.21, -1.096), (1.211, 25.02, -0.351)], [], [(0, 1, 3, 2), (2, 3, 5, 4), (4, 5, 7, 6), (6, 7, 9, 8), (8, 9, 11, 10), (10, 11, 13, 12), (12, 13, 15, 14), (14, 15, 17, 16), (16, 17, 19, 18), (18, 19, 21, 20), (20, 21, 23, 22), (22, 23, 25, 24), (24, 25, 27, 26), (26, 27, 29, 28), (3, 1, 31, 29, 27, 25, 23, 21, 19, 17, 15, 13, 11, 9, 7, 5), (28, 29, 31, 30), (30, 31, 1, 0), (0, 2, 4, 6, 8, 10, 12, 14, 16, 18, 20, 22, 24, 26, 28, 30), (32, 33, 35, 34), (34, 35, 37, 36), (36, 37, 39, 38), (38, 39, 41, 40), (40, 41, 43, 42), (42, 43, 45, 44), (44, 45, 47, 46), (46, 47, 49, 48), (48, 49, 51, 50), (50, 51, 53, 52), (52, 53, 55, 54), (54, 55, 57, 56), (56, 57, 59, 58), (58, 59, 61, 60), (35, 33, 63, 61, 59, 57, 55, 53, 51, 49, 47, 45, 43, 41, 39, 37), (60, 61, 63, 62), (62, 63, 33, 32), (32, 34, 36, 38, 40, 42, 44, 46, 48, 50, 52, 54, 56, 58, 60, 62), (64, 65, 67, 66), (66, 67, 69, 68), (68, 69, 71, 70), (70, 71, 73, 72), (72, 73, 75, 74), (74, 75, 77, 76), (76, 77, 79, 78), (78, 79, 81, 80), (80, 81, 83, 82), (82, 83, 85, 84), (84, 85, 87, 86), (86, 87, 89, 88), (88, 89, 91, 90), (90, 91, 93, 92), (67, 65, 95, 93, 91, 89, 87, 85, 83, 81, 79, 77, 75, 73, 71, 69), (92, 93, 95, 94), (94, 95, 65, 64), (64, 66, 68, 70, 72, 74, 76, 78, 80, 82, 84, 86, 88, 90, 92, 94), (96, 97, 99, 98), (98, 99, 101, 100), (100, 101, 103, 102), (102, 103, 105, 104), (104, 105, 107, 106), (106, 107, 109, 108), (108, 109, 111, 110), (110, 111, 113, 112), (112, 113, 115, 114), (114, 115, 117, 116), (116, 117, 119, 118), (118, 119, 121, 120), (120, 121, 123, 122), (122, 123, 125, 124), (99, 97, 127, 125, 123, 121, 119, 117, 115, 113, 111, 109, 107, 105, 103, 101), (124, 125, 127, 126), (126, 127, 97, 96), (96, 98, 100, 102, 104, 106, 108, 110, 112, 114, 116, 118, 120, 122, 124, 126), (128, 129, 131, 130), (130, 131, 133, 132), (132, 133, 135, 134), (134, 135, 137, 136), (136, 137, 139, 138), (138, 139, 141, 140), (140, 141, 143, 142), (142, 143, 145, 144), (144, 145, 147, 146), (146, 147, 149, 148), (148, 149, 151, 150), (150, 151, 153, 152), (152, 153, 155, 154), (154, 155, 157, 156), (131, 129, 159, 157, 155, 153, 151, 149, 147, 145, 143, 141, 139, 137, 135, 133), (156, 157, 159, 158), (158, 159, 129, 128), (128, 130, 132, 134, 136, 138, 140, 142, 144, 146, 148, 150, 152, 154, 156, 158), (160, 161, 163, 162), (162, 163, 165, 164), (164, 165, 167, 166), (166, 167, 169, 168), (168, 169, 171, 170), (170, 171, 173, 172), (172, 173, 175, 174), (174, 175, 177, 176), (176, 177, 179, 178), (178, 179, 181, 180), (180, 181, 183, 182), (182, 183, 185, 184), (184, 185, 187, 186), (186, 187, 189, 188), (188, 189, 191, 190), (190, 191, 161, 160), (192, 193, 195, 194), (194, 195, 197, 196), (196, 197, 199, 198), (198, 199, 201, 200), (200, 201, 203, 202), (202, 203, 205, 204), (204, 205, 207, 206), (206, 207, 209, 208), (208, 209, 211, 210), (210, 211, 213, 212), (212, 213, 215, 214), (214, 215, 217, 216), (216, 217, 219, 218), (218, 219, 221, 220), (220, 221, 223, 222), (222, 223, 193, 192)])
_uv = me_cylinder.uv_layers.new(name='UVMap')
_uv.uv.foreach_set('vector', [0.04528, 0.3314, 0.04528, 0.3314, 0.04528, 0.3314, 0.04528, 0.3314, 0.04528, 0.3314, 0.04528, 0.3314, 0.04528, 0.3314, 0.04528, 0.3314, 0.04528, 0.3314, 0.04528, 0.3314, 0.04528, 0.3314, 0.04528, 0.3314, 0.04528, 0.3314, 0.04528, 0.3314, 0.04528, 0.3314, 0.04528, 0.3314, 0.04528, 0.3314, 0.04528, 0.3314, 0.04528, 0.3314, 0.04528, 0.3314, 0.04528, 0.3314, 0.04528, 0.3314, 0.04528, 0.3314, 0.04528, 0.3314, 0.04528, 0.3314, 0.04528, 0.3314, 0.04528, 0.3314, 0.04528, 0.3314, 0.04528, 0.3314, 0.04528, 0.3314, 0.04528, 0.3314, 0.04528, 0.3314, 0.04528, 0.3314, 0.04528, 0.3314, 0.04528, 0.3314, 0.04528, 0.3314, 0.04528, 0.3314, 0.04528, 0.3314, 0.04528, 0.3314, 0.04528, 0.3314, 0.04528, 0.3314, 0.04528, 0.3314, 0.04528, 0.3314, 0.04528, 0.3314, 0.04528, 0.3314, 0.04528, 0.3314, 0.04528, 0.3314, 0.04528, 0.3314, 0.04528, 0.3314, 0.04528, 0.3314, 0.04528, 0.3314, 0.04528, 0.3314, 0.04528, 0.3314, 0.04528, 0.3314, 0.04528, 0.3314, 0.04528, 0.3314, 0.04528, 0.3314, 0.04528, 0.3314, 0.04528, 0.3314, 0.04528, 0.3314, 0.04528, 0.3314, 0.04528, 0.3314, 0.04528, 0.3314, 0.04528, 0.3314, 0.04528, 0.3314, 0.04528, 0.3314, 0.04528, 0.3314, 0.04528, 0.3314, 0.04528, 0.3314, 0.04528, 0.3314, 0.04528, 0.3314, 0.04528, 0.3314, 0.04528, 0.3314, 0.04528, 0.3314, 0.04528, 0.3314, 0.04528, 0.3314, 0.04528, 0.3314, 0.04528, 0.3314, 0.04528, 0.3314, 0.04528, 0.3314, 0.04528, 0.3314, 0.04528, 0.3314, 0.04528, 0.3314, 0.04528, 0.3314, 0.04528, 0.3314, 0.04528, 0.3314, 0.04528, 0.3314, 0.04528, 0.3314, 0.04528, 0.3314, 0.04528, 0.3314, 0.04528, 0.3314, 0.04528, 0.3314, 0.04528, 0.3314, 0.04528, 0.3314, 0.04528, 0.3314, 0.04528, 0.3314, 0.04528, 0.3314, 0.04528, 0.3314, 0.04528, 0.3314, 0.04528, 0.3314, 0.04528, 0.3314, 0.04528, 0.3314, 0.04528, 0.3314, 0.04528, 0.3314, 0.04528, 0.3314, 0.04528, 0.3314, 0.04528, 0.3314, 0.04528, 0.3314, 0.04528, 0.3314, 0.04528, 0.3314, 0.04528, 0.3314, 0.04528, 0.3314, 0.04528, 0.3314, 0.04528, 0.3314, 0.04528, 0.3314, 0.04528, 0.3314, 0.04528, 0.3314, 0.04528, 0.3314, 0.04528, 0.3314, 0.04528, 0.3314, 0.04528, 0.3314, 0.04528, 0.3314, 0.04528, 0.3314, 0.04528, 0.3314, 0.04528, 0.3314, 0.04528, 0.3314, 0.04528, 0.3314, 0.04528, 0.3314, 0.04528, 0.3314, 0.04528, 0.3314, 0.04528, 0.3314, 0.04528, 0.3314, 0.04528, 0.3314, 0.04528, 0.3314, 0.04528, 0.3314, 0.04528, 0.3314, 0.04528, 0.3314, 0.04528, 0.3314, 0.04528, 0.3314, 0.04528, 0.3314, 0.04528, 0.3314, 0.04528, 0.3314, 0.04528, 0.3314, 0.04528, 0.3314, 0.04528, 0.3314, 0.04528, 0.3314, 0.04528, 0.3314, 0.04528, 0.3314, 0.04528, 0.3314, 0.04528, 0.3314, 0.04528, 0.3314, 0.04528, 0.3314, 0.04528, 0.3314, 0.04528, 0.3314, 0.04528, 0.3314, 0.04528, 0.3314, 0.04528, 0.3314, 0.04528, 0.3314, 0.04528, 0.3314, 0.04528, 0.3314, 0.04528, 0.3314, 0.04528, 0.3314, 0.04528, 0.3314, 0.04528, 0.3314, 0.04528, 0.3314, 0.04528, 0.3314, 0.04528, 0.3314, 0.04528, 0.3314, 0.04528, 0.3314, 0.04528, 0.3314, 0.04528, 0.3314, 0.04528, 0.3314, 0.04528, 0.3314, 0.04528, 0.3314, 0.04528, 0.3314, 0.04528, 0.3314, 0.04528, 0.3314, 0.04528, 0.3314, 0.04528, 0.3314, 0.04528, 0.3314, 0.04528, 0.3314, 0.04528, 0.3314, 0.04528, 0.3314, 0.04528, 0.3314, 0.04528, 0.3314, 0.04528, 0.3314, 0.04528, 0.3314, 0.04528, 0.3314, 0.04528, 0.3314, 0.04528, 0.3314, 0.04528, 0.3314, 0.04528, 0.3314, 0.04528, 0.3314, 0.04528, 0.3314, 0.04528, 0.3314, 0.04528, 0.3314, 0.04528, 0.3314, 0.04528, 0.3314, 0.04528, 0.3314, 0.04528, 0.3314, 0.04528, 0.3314, 0.04528, 0.3314, 0.04528, 0.3314, 0.04528, 0.3314, 0.04528, 0.3314, 0.04528, 0.3314, 0.04528, 0.3314, 0.04528, 0.3314, 0.04528, 0.3314, 0.04528, 0.3314, 0.04528, 0.3314, 0.04528, 0.3314, 0.04528, 0.3314, 0.04528, 0.3314, 0.04528, 0.3314, 0.04528, 0.3314, 0.04528, 0.3314, 0.04528, 0.3314, 0.04528, 0.3314, 0.04528, 0.3314, 0.04528, 0.3314, 0.04528, 0.3314, 0.04528, 0.3314, 0.04528, 0.3314, 0.04528, 0.3314, 0.04528, 0.3314, 0.04528, 0.3314, 0.04528, 0.3314, 0.04528, 0.3314, 0.04528, 0.3314, 0.04528, 0.3314, 0.04528, 0.3314, 0.04528, 0.3314, 0.04528, 0.3314, 0.04528, 0.3314, 0.04528, 0.3314, 0.04528, 0.3314, 0.04528, 0.3314, 0.04528, 0.3314, 0.04528, 0.3314, 0.04528, 0.3314, 0.04528, 0.3314, 0.04528, 0.3314, 0.04528, 0.3314, 0.04528, 0.3314, 0.04528, 0.3314, 0.04528, 0.3314, 0.04528, 0.3314, 0.04528, 0.3314, 0.04528, 0.3314, 0.04528, 0.3314, 0.04528, 0.3314, 0.04528, 0.3314, 0.04528, 0.3314, 0.04528, 0.3314, 0.04528, 0.3314, 0.04528, 0.3314, 0.04528, 0.3314, 0.04528, 0.3314, 0.04528, 0.3314, 0.04528, 0.3314, 0.04528, 0.3314, 0.04528, 0.3314, 0.04528, 0.3314, 0.04528, 0.3314, 0.04528, 0.3314, 0.04528, 0.3314, 0.04528, 0.3314, 0.04528, 0.3314, 0.04528, 0.3314, 0.04528, 0.3314, 0.04528, 0.3314, 0.04528, 0.3314, 0.04528, 0.3314, 0.04528, 0.3314, 0.04528, 0.3314, 0.04528, 0.3314, 0.04528, 0.3314, 0.04528, 0.3314, 0.04528, 0.3314, 0.04528, 0.3314, 0.04528, 0.3314, 0.04528, 0.3314, 0.04528, 0.3314, 0.04528, 0.3314, 0.04528, 0.3314, 0.04528, 0.3314, 0.04528, 0.3314, 0.04528, 0.3314, 0.04528, 0.3314, 0.04528, 0.3314, 0.04528, 0.3314, 0.04528, 0.3314, 0.04528, 0.3314, 0.04528, 0.3314, 0.04528, 0.3314, 0.04528, 0.3314, 0.04528, 0.3314, 0.04528, 0.3314, 0.04528, 0.3314, 0.04528, 0.3314, 0.04528, 0.3314, 0.04528, 0.3314, 0.04528, 0.3314, 0.04528, 0.3314, 0.04528, 0.3314, 0.04528, 0.3314, 0.04528, 0.3314, 0.04528, 0.3314, 0.04528, 0.3314, 0.04528, 0.3314, 0.04528, 0.3314, 0.04528, 0.3314, 0.04528, 0.3314, 0.04528, 0.3314, 0.04528, 0.3314, 0.04528, 0.3314, 0.04528, 0.3314, 0.04528, 0.3314, 0.04528, 0.3314, 0.04528, 0.3314, 0.04528, 0.3314, 0.04528, 0.3314, 0.04528, 0.3314, 0.04528, 0.3314, 0.04528, 0.3314, 0.04528, 0.3314, 0.04528, 0.3314, 0.04528, 0.3314, 0.04528, 0.3314, 0.04528, 0.3314, 0.04528, 0.3314, 0.04528, 0.3314, 0.04528, 0.3314, 0.04528, 0.3314, 0.04528, 0.3314, 0.04528, 0.3314, 0.04528, 0.3314, 0.04528, 0.3314, 0.04528, 0.3314, 0.04528, 0.3314, 0.04528, 0.3314, 0.04528, 0.3314, 0.04528, 0.3314, 0.04528, 0.3314, 0.04528, 0.3314, 0.04528, 0.3314, 0.04528, 0.3314, 0.04528, 0.3314, 0.04528, 0.3314, 0.04528, 0.3314, 0.04528, 0.3314, 0.04528, 0.3314, 0.04528, 0.3314, 0.04528, 0.3314, 0.04528, 0.3314, 0.04528, 0.3314, 0.04528, 0.3314, 0.04528, 0.3314, 0.04528, 0.3314, 0.04528, 0.3314, 0.04528, 0.3314, 0.04528, 0.3314, 0.04528, 0.3314, 0.04528, 0.3314, 0.04528, 0.3314, 0.04528, 0.3314, 0.04528, 0.3314, 0.04528, 0.3314, 0.04528, 0.3314, 0.04528, 0.3314, 0.04528, 0.3314, 0.04528, 0.3314, 0.04528, 0.3314, 0.04528, 0.3314, 0.04528, 0.3314, 0.04528, 0.3314, 0.04528, 0.3314, 0.04528, 0.3314, 0.04528, 0.3314, 0.04528, 0.3314, 0.04528, 0.3314, 0.04528, 0.3314, 0.04528, 0.3314, 0.04528, 0.3314, 0.04528, 0.3314, 0.04528, 0.3314, 0.04528, 0.3314, 0.04528, 0.3314, 0.04528, 0.3314, 0.04528, 0.3314, 0.04528, 0.3314, 0.04528, 0.3314, 0.04528, 0.3314, 0.04528, 0.3314, 0.04528, 0.3314, 0.04528, 0.3314, 0.04528, 0.3314, 0.04528, 0.3314, 0.04528, 0.3314, 0.04528, 0.3314, 0.04528, 0.3314, 0.04528, 0.3314, 0.04528, 0.3314, 0.04528, 0.3314, 0.04528, 0.3314, 0.04528, 0.3314, 0.04528, 0.3314, 0.04528, 0.3314, 0.04528, 0.3314, 0.04528, 0.3314, 0.04528, 0.3314, 0.04528, 0.3314, 0.04528, 0.3314, 0.04528, 0.3314, 0.04528, 0.3314, 0.04528, 0.3314, 0.04528, 0.3314, 0.04528, 0.3314, 0.04528, 0.3314, 0.04528, 0.3314, 0.04528, 0.3314, 0.04528, 0.3314, 0.04528, 0.3314, 0.04528, 0.3314, 0.04528, 0.3314, 0.04528, 0.3314, 0.04528, 0.3314, 0.04528, 0.3314, 0.04528, 0.3314, 0.04528, 0.3314, 0.04528, 0.3314, 0.04528, 0.3314, 0.04528, 0.3314, 0.04528, 0.3314, 0.04528, 0.3314, 0.04528, 0.3314, 0.04528, 0.3314, 0.04528, 0.3314, 0.04528, 0.3314, 0.04528, 0.3314, 0.04528, 0.3314, 0.04528, 0.3314, 0.04528, 0.3314, 0.04528, 0.3314, 0.04528, 0.3314, 0.04528, 0.3314, 0.04528, 0.3314, 0.04528, 0.3314, 0.04528, 0.3314, 0.04528, 0.3314, 0.04528, 0.3314, 0.04528, 0.3314, 0.04528, 0.3314, 0.04528, 0.3314, 0.04528, 0.3314, 0.04528, 0.3314, 0.04528, 0.3314, 0.04528, 0.3314, 0.04528, 0.3314, 0.04528, 0.3314, 0.04528, 0.3314, 0.04528, 0.3314, 0.04528, 0.3314, 0.04528, 0.3314, 0.04528, 0.3314, 0.04528, 0.3314, 0.04528, 0.3314, 0.04528, 0.3314, 0.04528, 0.3314, 0.04528, 0.3314, 0.04528, 0.3314, 0.04528, 0.3314, 0.04528, 0.3314, 0.04528, 0.3314, 0.04528, 0.3314, 0.04528, 0.3314, 0.04528, 0.3314, 0.04528, 0.3314, 0.04528, 0.3314, 0.04528, 0.3314, 0.04528, 0.3314, 0.04528, 0.3314, 0.04528, 0.3314, 0.04528, 0.3314, 0.04528, 0.3314, 0.04528, 0.3314, 0.04528, 0.3314, 0.04528, 0.3314, 0.04528, 0.3314, 0.04528, 0.3314, 0.04528, 0.3314, 0.04528, 0.3314, 0.04528, 0.3314, 0.04528, 0.3314, 0.04528, 0.3314, 0.04528, 0.3314, 0.04528, 0.3314, 0.04528, 0.3314, 0.04528, 0.3314, 0.04528, 0.3314, 0.04528, 0.3314, 0.04528, 0.3314, 0.04528, 0.3314, 0.04528, 0.3314, 0.04528, 0.3314, 0.04528, 0.3314, 0.04528, 0.3314, 0.04528, 0.3314, 0.04528, 0.3314, 0.04528, 0.3314, 0.04528, 0.3314, 0.04528, 0.3314, 0.04528, 0.3314, 0.04528, 0.3314, 0.04528, 0.3314, 0.04528, 0.3314, 0.04528, 0.3314, 0.04528, 0.3314, 0.04528, 0.3314, 0.04528, 0.3314, 0.04528, 0.3314, 0.04528, 0.3314, 0.04528, 0.3314, 0.04528, 0.3314, 0.04528, 0.3314, 0.04528, 0.3314, 0.04528, 0.3314, 0.04528, 0.3314, 0.04528, 0.3314, 0.04528, 0.3314, 0.04528, 0.3314, 0.04528, 0.3314, 0.04528, 0.3314, 0.04528, 0.3314, 0.04528, 0.3314, 0.04528, 0.3314, 0.04528, 0.3314, 0.04528, 0.3314, 0.04528, 0.3314, 0.04528, 0.3314, 0.04528, 0.3314, 0.04528, 0.3314, 0.04528, 0.3314, 0.04528, 0.3314, 0.04528, 0.3314, 0.04528, 0.3314, 0.04528, 0.3314, 0.04528, 0.3314, 0.04528, 0.3314, 0.04528, 0.3314, 0.04528, 0.3314, 0.04528, 0.3314, 0.04528, 0.3314, 0.04528, 0.3314, 0.04528, 0.3314, 0.04528, 0.3314, 0.04528, 0.3314, 0.04528, 0.3314, 0.04528, 0.3314, 0.04528, 0.3314, 0.04528, 0.3314, 0.04528, 0.3314, 0.04528, 0.3314, 0.04528, 0.3314, 0.04528, 0.3314, 0.04528, 0.3314, 0.04528, 0.3314, 0.04528, 0.3314, 0.04528, 0.3314, 0.04528, 0.3314, 0.04528, 0.3314, 0.04528, 0.3314, 0.04528, 0.3314, 0.04528, 0.3314, 0.04528, 0.3314, 0.04528, 0.3314, 0.04528, 0.3314, 0.04528, 0.3314, 0.04528, 0.3314, 0.04528, 0.3314, 0.04528, 0.3314, 0.04528, 0.3314, 0.04528, 0.3314, 0.04528, 0.3314, 0.04528, 0.3314, 0.04528, 0.3314, 0.04528, 0.3314, 0.04528, 0.3314, 0.04528, 0.3314, 0.04528, 0.3314, 0.04528, 0.3314, 0.04528, 0.3314, 0.04528, 0.3314, 0.04528, 0.3314, 0.04528, 0.3314, 0.04528, 0.3314, 0.04528, 0.3314, 0.04528, 0.3314, 0.04528, 0.3314, 0.04528, 0.3314, 0.04528, 0.3314, 0.04528, 0.3314, 0.04528, 0.3314, 0.04528, 0.3314, 0.04528, 0.3314, 0.04528, 0.3314, 0.04528, 0.3314])
me_cylinder.materials.append(mat_material_001)
me_cylinder.update()

# ---- objects
ob_cube = bpy.data.objects.new('Cube', me_cube)
ob_cylinder = bpy.data.objects.new('Cylinder', me_cylinder)

# ---- transforms, parenting, visibility, modifiers, constraints
ob_cube.location = (0.0, 0.0, 0.0)
ob_cube.lock_rotations_4d = False
ob_cube.empty_display_type = 'ARROWS'
ob_cube.lineart.crease_threshold = 0.0
ob_cylinder.location = (0.0, 0.0, 0.0)
ob_cylinder.rotation_euler = (-1.344e-07, 1.571, 0.0)
ob_cylinder.scale = (0.1503, 0.1503, 1.242)

# ---- collection membership
col_collection.objects.link(ob_cube)
col_collection.objects.link(ob_cylinder)

# ---- scene / render settings (as saved in the file)
scene.frame_start = 1; scene.frame_end = 250; scene.frame_set(1)
scene.render.engine = 'BLENDER_EEVEE_NEXT'
scene.cycles.sampling_pattern = 'TABULATED_SOBOL'
scene.eevee.ray_tracing_options.trace_max_roughness = 0.0
bpy.context.view_layer.update()

# ---- added for rendering (the .blend has no active camera and no usable light): camera, sun
cam_auto = bpy.data.cameras.new('AutoCamera')
cam_auto.lens = 50.0
cam_auto.sensor_width = 36.0
cam_auto.clip_end = 1000.0
ob_auto_camera = bpy.data.objects.new('AutoCamera', cam_auto)
scene.collection.objects.link(ob_auto_camera)
ob_auto_camera.location = (11.4871, -13.7193, 9.41957)
ob_auto_camera.rotation_euler = (1.09748, -7.21219e-08, 0.694738)
scene.camera = ob_auto_camera
light_auto_sun = bpy.data.lights.new('AutoSun', 'SUN')
light_auto_sun.energy = 3.0
light_auto_sun.angle = 0.0523599
ob_auto_sun = bpy.data.objects.new('AutoSun', light_auto_sun)
scene.collection.objects.link(ob_auto_sun)
ob_auto_sun.rotation_euler = (0.872665, 0.174533, 0.523599)
bpy.context.view_layer.update()
